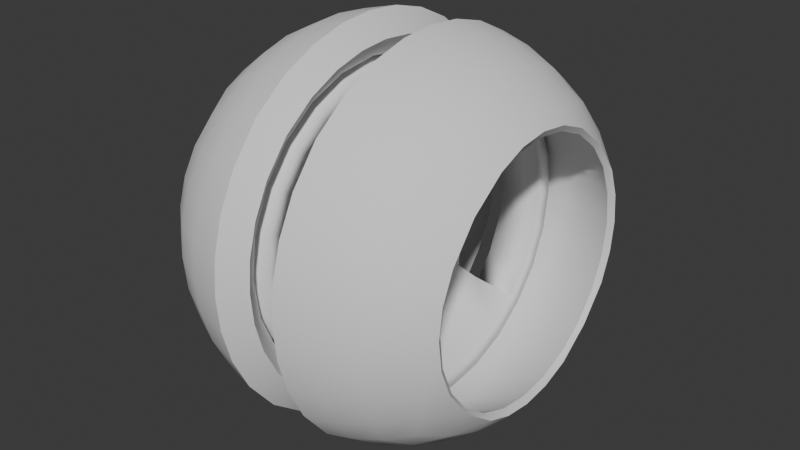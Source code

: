 # Source: wreckingcycle.blend  (saved by Blender 4.1.23; exported with 4.5.12 LTS)
import bpy
from mathutils import Matrix  # noqa: F401  (used for matrix-valued properties, if any)

bpy.ops.wm.read_factory_settings(use_empty=True)
scene = bpy.context.scene
scene.name = 'Scene'

# ---- collections
col_collection = bpy.data.collections.new('Collection'); scene.collection.children.link(col_collection)

# ---- world
world_world = bpy.data.worlds.new('World'); scene.world = world_world
world_world.use_nodes = True; world_world.node_tree.nodes.clear()
_N = world_world.node_tree.nodes; _L = world_world.node_tree.links
n0 = _N.new('ShaderNodeOutputWorld'); n0.name = 'World Output'; n0.location = (300, 300)
n1 = _N.new('ShaderNodeBackground'); n1.name = 'Background'; n1.location = (10, 300)
n1.inputs[0].default_value = (0.05088, 0.05088, 0.05088, 1.0)
_L.new(n1.outputs[0], n0.inputs[0])
n0.is_active_output = True
world_world.color = (0.05088, 0.05088, 0.05088)
world_world.use_sun_shadow = False
world_world.sun_shadow_jitter_overblur = 0.0

# ---- meshes
me_roundcube = bpy.data.meshes.new('Roundcube')
me_roundcube.from_pydata([(-0.5774, 0.5774, -0.5774), (-0.6374, 0.433, -0.6374), (-0.677, 0.2887, -0.677), (-0.6997, 0.1443, -0.6997), (-0.7071, -3.091e-08, -0.7071), (-0.6997, -0.1443, -0.6997), (-0.677, -0.2887, -0.677), (-0.6374, -0.433, -0.6374), (-0.6374, 0.6374, -0.433), (-0.677, 0.677, -0.2887), (-0.6997, 0.6997, -0.1443), (-0.7071, 0.7071, 0.0), (-0.6997, 0.6997, 0.1443), (-0.677, 0.677, 0.2887), (-0.6374, 0.6374, 0.433), (-0.5774, -0.5774, -0.5774), (-0.433, -0.6374, -0.6374), (-0.2887, -0.677, -0.677), (-0.166, -0.6997, -0.6997), (-0.0767, 0.7426, 0.4661), (0.166, -0.6997, -0.6997), (0.2887, -0.677, -0.677), (0.433, -0.6374, -0.6374), (-0.6374, -0.6374, -0.433), (-0.478, -0.7369, -0.478), (-0.3187, -0.8004, -0.5078), (-0.166, -0.8362, -0.5248), (0.0767, 0.7426, 0.4661), (0.166, -0.8362, -0.5248), (0.3187, -0.8004, -0.5078), (0.478, -0.7369, -0.478), (-0.677, -0.677, -0.2887), (-0.5078, -0.8004, -0.3187), (-0.3385, -0.878, -0.3385), (-0.166, -0.9214, -0.3499), (-0.0767, 0.8183, 0.3107), (0.166, -0.9214, -0.3499), (0.3385, -0.878, -0.3385), (0.5078, -0.8004, -0.3187), (-0.6997, -0.6997, -0.1443), (-0.5248, -0.8362, -0.1593), (-0.3499, -0.9214, -0.1693), (-0.166, -0.9689, -0.1749), (0.0767, 0.8183, 0.3107), (0.166, -0.9689, -0.1749), (0.3499, -0.9214, -0.1693), (0.5248, -0.8362, -0.1593), (-0.7071, -0.7071, 0.0), (-0.5303, -0.8478, 0.0), (-0.3536, -0.9354, 0.0), (-0.166, -0.9843, 0.0), (-0.0767, 0.8605, 0.1554), (0.166, -0.9843, 0.0), (0.3536, -0.9354, 0.0), (0.5303, -0.8478, 0.0), (-0.6997, -0.6997, 0.1443), (-0.5248, -0.8362, 0.1593), (-0.3499, -0.9214, 0.1693), (-0.166, -0.9689, 0.1749), (0.0767, 0.8605, 0.1554), (0.166, -0.9689, 0.1749), (0.3499, -0.9214, 0.1693), (0.5248, -0.8362, 0.1593), (-0.677, -0.677, 0.2887), (-0.5078, -0.8004, 0.3187), (-0.3385, -0.878, 0.3385), (-0.166, -0.9214, 0.3499), (-0.0767, 0.8741, 0.0), (0.166, -0.9214, 0.3499), (0.3385, -0.878, 0.3385), (0.5078, -0.8004, 0.3187), (-0.6374, -0.6374, 0.433), (-0.478, -0.7369, 0.478), (-0.3187, -0.8004, 0.5078), (-0.166, -0.8362, 0.5248), (0.0767, 0.8741, 0.0), (0.166, -0.8362, 0.5248), (0.3187, -0.8004, 0.5078), (0.478, -0.7369, 0.478), (0.5774, -0.5774, -0.5774), (0.6374, -0.433, -0.6374), (0.677, -0.2887, -0.677), (0.6997, -0.1443, -0.6997), (0.7071, 3.091e-08, -0.7071), (0.6997, 0.1443, -0.6997), (0.677, 0.2887, -0.677), (0.6374, 0.433, -0.6374), (0.6374, -0.6374, -0.433), (0.677, -0.677, -0.2887), (0.6997, -0.6997, -0.1443), (0.7071, -0.7071, 0.0), (0.6997, -0.6997, 0.1443), (0.677, -0.677, 0.2887), (0.6374, -0.6374, 0.433), (0.5774, 0.5774, -0.5774), (0.433, 0.6374, -0.6374), (0.2887, 0.677, -0.677), (0.166, 0.6997, -0.6997), (-0.0767, 0.8605, -0.1554), (-0.166, 0.6997, -0.6997), (-0.2887, 0.677, -0.677), (-0.433, 0.6374, -0.6374), (0.6374, 0.6374, -0.433), (0.478, 0.7369, -0.478), (0.3187, 0.8004, -0.5078), (0.166, 0.8362, -0.5248), (0.0767, 0.8605, -0.1554), (-0.166, 0.8362, -0.5248), (-0.3187, 0.8004, -0.5078), (-0.478, 0.7369, -0.478), (0.677, 0.677, -0.2887), (0.5078, 0.8004, -0.3187), (0.3385, 0.878, -0.3385), (0.166, 0.9214, -0.3499), (-0.0767, 0.8183, -0.3107), (-0.166, 0.9214, -0.3499), (-0.3385, 0.878, -0.3385), (-0.5078, 0.8004, -0.3187), (0.6997, 0.6997, -0.1443), (0.5248, 0.8362, -0.1593), (0.3499, 0.9214, -0.1693), (0.166, 0.9689, -0.1749), (0.0767, 0.8183, -0.3107), (-0.166, 0.9689, -0.1749), (-0.3499, 0.9214, -0.1693), (-0.5248, 0.8362, -0.1593), (0.7071, 0.7071, 0.0), (0.5303, 0.8478, 0.0), (0.3536, 0.9354, 0.0), (0.166, 0.9843, 0.0), (-0.0767, 0.7426, -0.4661), (-0.166, 0.9843, 0.0), (-0.3536, 0.9354, 0.0), (-0.5303, 0.8478, 0.0), (0.6997, 0.6997, 0.1443), (0.5248, 0.8362, 0.1593), (0.3499, 0.9214, 0.1693), (0.166, 0.9689, 0.1749), (0.0767, 0.7426, -0.4661), (-0.166, 0.9689, 0.1749), (-0.3499, 0.9214, 0.1693), (-0.5248, 0.8362, 0.1593), (0.677, 0.677, 0.2887), (0.5078, 0.8004, 0.3187), (0.3385, 0.878, 0.3385), (0.166, 0.9214, 0.3499), (-0.0767, 0.6214, -0.6214), (-0.166, 0.9214, 0.3499), (-0.3385, 0.878, 0.3385), (-0.5078, 0.8004, 0.3187), (0.6374, 0.6374, 0.433), (0.478, 0.7369, 0.478), (0.3187, 0.8004, 0.5078), (0.166, 0.8362, 0.5248), (0.0767, 0.6214, -0.6214), (-0.166, 0.8362, 0.5248), (-0.3187, 0.8004, 0.5078), (-0.478, 0.7369, 0.478), (0.478, 0.478, -0.7369), (0.5078, 0.3187, -0.8004), (0.5248, 0.1593, -0.8362), (0.5303, 2.318e-08, -0.8478), (0.5248, -0.1593, -0.8362), (0.5078, -0.3187, -0.8004), (0.478, -0.478, -0.7369), (0.3187, 0.5078, -0.8004), (0.3385, 0.3385, -0.878), (0.3499, 0.1693, -0.9214), (0.3536, 1.545e-08, -0.9354), (0.3499, -0.1693, -0.9214), (0.3385, -0.3385, -0.878), (0.3187, -0.5078, -0.8004), (0.166, 0.5248, -0.8362), (0.166, 0.3499, -0.9214), (0.166, 0.1749, -0.9689), (0.166, 7.257e-09, -0.9843), (0.166, -0.1749, -0.9689), (0.166, -0.3499, -0.9214), (0.166, -0.5248, -0.8362), (0.0767, -0.7426, 0.4661), (-0.0767, -0.7426, 0.4661), (0.0767, -0.8183, 0.3107), (-0.0767, -0.8183, 0.3107), (0.0767, -0.8605, 0.1554), (-0.0767, -0.8605, 0.1554), (0.0767, -0.8741, 0.0), (-0.166, 0.5248, -0.8362), (-0.166, 0.3499, -0.9214), (-0.166, 0.1749, -0.9689), (-0.166, -7.257e-09, -0.9843), (-0.166, -0.1749, -0.9689), (-0.166, -0.3499, -0.9214), (-0.166, -0.5248, -0.8362), (-0.3187, 0.5078, -0.8004), (-0.3385, 0.3385, -0.878), (-0.3499, 0.1693, -0.9214), (-0.3536, -1.545e-08, -0.9354), (-0.3499, -0.1693, -0.9214), (-0.3385, -0.3385, -0.878), (-0.3187, -0.5078, -0.8004), (-0.478, 0.478, -0.7369), (-0.5078, 0.3187, -0.8004), (-0.5248, 0.1593, -0.8362), (-0.5303, -2.318e-08, -0.8478), (-0.5248, -0.1593, -0.8362), (-0.5078, -0.3187, -0.8004), (-0.478, -0.478, -0.7369), (-0.5774, 0.5774, 0.5774), (-0.6374, 0.433, 0.6374), (-0.677, 0.2887, 0.677), (-0.6997, 0.1443, 0.6997), (-0.7071, -3.091e-08, 0.7071), (-0.6997, -0.1443, 0.6997), (-0.677, -0.2887, 0.677), (-0.6374, -0.433, 0.6374), (-0.5774, -0.5774, 0.5774), (-0.433, 0.6374, 0.6374), (-0.478, 0.478, 0.7369), (-0.5078, 0.3187, 0.8004), (-0.5248, 0.1593, 0.8362), (-0.5303, -2.318e-08, 0.8478), (-0.5248, -0.1593, 0.8362), (-0.5078, -0.3187, 0.8004), (-0.478, -0.478, 0.7369), (-0.433, -0.6374, 0.6374), (-0.2887, 0.677, 0.677), (-0.3187, 0.5078, 0.8004), (-0.3385, 0.3385, 0.878), (-0.3499, 0.1693, 0.9214), (-0.3536, -1.545e-08, 0.9354), (-0.3499, -0.1693, 0.9214), (-0.3385, -0.3385, 0.878), (-0.3187, -0.5078, 0.8004), (-0.2887, -0.677, 0.677), (-0.166, 0.6997, 0.6997), (-0.166, 0.5248, 0.8362), (-0.166, 0.3499, 0.9214), (-0.166, 0.1749, 0.9689), (-0.166, -7.257e-09, 0.9843), (-0.166, -0.1749, 0.9689), (-0.166, -0.3499, 0.9214), (-0.166, -0.5248, 0.8362), (-0.166, -0.6997, 0.6997), (-0.0767, -0.8741, 0.0), (0.0767, -0.8605, -0.1554), (-0.0767, -0.8605, -0.1554), (0.0767, -0.8183, -0.3107), (-0.0767, -0.8183, -0.3107), (0.0767, -0.7426, -0.4661), (-0.0767, -0.7426, -0.4661), (0.0767, -0.6214, -0.6214), (-0.0767, -0.6214, -0.6214), (0.166, 0.6997, 0.6997), (0.166, 0.5248, 0.8362), (0.166, 0.3499, 0.9214), (0.166, 0.1749, 0.9689), (0.166, 7.257e-09, 0.9843), (0.166, -0.1749, 0.9689), (0.166, -0.3499, 0.9214), (0.166, -0.5248, 0.8362), (0.166, -0.6997, 0.6997), (0.2887, 0.677, 0.677), (0.3187, 0.5078, 0.8004), (0.3385, 0.3385, 0.878), (0.3499, 0.1693, 0.9214), (0.3536, 1.545e-08, 0.9354), (0.3499, -0.1693, 0.9214), (0.3385, -0.3385, 0.878), (0.3187, -0.5078, 0.8004), (0.2887, -0.677, 0.677), (0.433, 0.6374, 0.6374), (0.478, 0.478, 0.7369), (0.5078, 0.3187, 0.8004), (0.5248, 0.1593, 0.8362), (0.5303, 2.318e-08, 0.8478), (0.5248, -0.1593, 0.8362), (0.5078, -0.3187, 0.8004), (0.478, -0.478, 0.7369), (0.433, -0.6374, 0.6374), (0.5774, 0.5774, 0.5774), (0.6374, 0.433, 0.6374), (0.677, 0.2887, 0.677), (0.6997, 0.1443, 0.6997), (0.7071, 3.091e-08, 0.7071), (0.6997, -0.1443, 0.6997), (0.677, -0.2887, 0.677), (0.6374, -0.433, 0.6374), (0.5774, -0.5774, 0.5774), (0.4219, -0.6781, -0.3915), (-0.4219, -0.6781, -0.3915), (-0.4219, -0.7564, -0.2027), (0.4219, -0.7564, -0.2027), (-0.4219, -0.7831, -5.265e-08), (0.4219, -0.7831, -5.265e-08), (-0.4219, -0.7564, 0.2027), (0.4219, -0.7564, 0.2027), (-0.4219, -0.6781, 0.3915), (0.4219, -0.6781, 0.3915), (-0.4219, -0.5537, 0.5537), (0.4219, -0.5537, 0.5537), (-0.4219, -0.3915, 0.6781), (0.4219, -0.3915, 0.6781), (-0.4219, -0.2027, 0.7564), (0.4219, -0.2027, 0.7564), (-0.4219, -5.344e-08, 0.7831), (0.4219, -1.989e-08, 0.7831), (-0.4219, 0.2027, 0.7564), (0.4219, 0.2027, 0.7564), (-0.4219, 0.3915, 0.6781), (0.4219, 0.3915, 0.6781), (-0.4219, 0.5537, 0.5537), (0.4219, 0.5537, 0.5537), (-0.4219, 0.6781, 0.3915), (0.4219, 0.6781, 0.3915), (-0.4219, 0.7564, 0.2027), (0.4219, 0.7564, 0.2027), (-0.4219, 0.7831, 1.581e-08), (0.4219, 0.7831, 1.581e-08), (-0.4219, 0.7564, -0.2027), (0.4219, 0.7564, -0.2027), (-0.4219, 0.6781, -0.3915), (0.4219, 0.6781, -0.3915), (-0.4219, 0.5537, -0.5537), (0.4219, 0.5537, -0.5537), (-0.4219, 0.3915, -0.6781), (0.4219, 0.3915, -0.6781), (-0.4219, 0.2027, -0.7564), (0.4219, 0.2027, -0.7564), (-0.4219, 1.502e-08, -0.7831), (0.4219, 4.857e-08, -0.7831), (-0.4219, -0.2027, -0.7564), (0.4219, -0.2027, -0.7564), (-0.4219, -0.3915, -0.6781), (0.4219, -0.3915, -0.6781), (-0.4219, -0.5537, -0.5537), (0.4219, -0.5537, -0.5537), (0.0767, 0.4661, -0.7426), (0.0767, 0.3107, -0.8183), (0.0767, 0.1554, -0.8605), (0.0767, 3.978e-09, -0.8741), (0.0767, -0.1554, -0.8605), (0.0767, -0.3107, -0.8183), (0.0767, -0.4661, -0.7426), (-0.0767, 0.4661, -0.7426), (-0.0767, 0.3107, -0.8183), (-0.0767, 0.1554, -0.8605), (-0.0767, -2.728e-09, -0.8741), (-0.0767, -0.1554, -0.8605), (-0.0767, -0.3107, -0.8183), (-0.0767, -0.4661, -0.7426), (-0.0767, 0.6214, 0.6214), (-0.0767, 0.4661, 0.7426), (-0.0767, 0.3107, 0.8183), (-0.0767, 0.1554, 0.8605), (-0.0767, -2.728e-09, 0.8741), (-0.0767, -0.1554, 0.8605), (-0.0767, -0.3107, 0.8183), (-0.0767, -0.4661, 0.7426), (-0.0767, -0.6214, 0.6214), (0.0767, 0.6214, 0.6214), (0.0767, 0.4661, 0.7426), (0.0767, 0.3107, 0.8183), (0.0767, 0.1554, 0.8605), (0.0767, 3.978e-09, 0.8741), (0.0767, -0.1554, 0.8605), (0.0767, -0.3107, 0.8183), (0.0767, -0.4661, 0.7426), (0.0767, -0.6214, 0.6214), (0.1522, -0.6781, -0.3915), (-0.1522, -0.6781, -0.3915), (-0.1522, -0.7564, -0.2027), (0.1522, -0.7564, -0.2027), (-0.1522, -0.7831, -5.265e-08), (0.1522, -0.7831, -5.265e-08), (-0.1522, -0.7564, 0.2027), (0.1522, -0.7564, 0.2027), (-0.1522, -0.6781, 0.3915), (0.1522, -0.6781, 0.3915), (-0.1522, -0.5537, 0.5537), (0.1522, -0.5537, 0.5537), (-0.1522, -0.3915, 0.6781), (0.1522, -0.3915, 0.6781), (-0.1522, -0.2027, 0.7564), (0.1522, -0.2027, 0.7564), (-0.1522, -4.165e-08, 0.7831), (0.1522, -3.167e-08, 0.7831), (-0.1522, 0.2027, 0.7564), (0.1522, 0.2027, 0.7564), (-0.1522, 0.3915, 0.6781), (0.1522, 0.3915, 0.6781), (-0.1522, 0.5537, 0.5537), (0.1522, 0.5537, 0.5537), (-0.1522, 0.6781, 0.3915), (0.1522, 0.6781, 0.3915), (-0.1522, 0.7564, 0.2027), (0.1522, 0.7564, 0.2027), (-0.1522, 0.7831, 1.581e-08), (0.1522, 0.7831, 1.581e-08), (-0.1522, 0.7564, -0.2027), (0.1522, 0.7564, -0.2027), (-0.1522, 0.6781, -0.3915), (0.1522, 0.6781, -0.3915), (-0.1522, 0.5537, -0.5537), (0.1522, 0.5537, -0.5537), (-0.1522, 0.3915, -0.6781), (0.1522, 0.3915, -0.6781), (-0.1522, 0.2027, -0.7564), (0.1522, 0.2027, -0.7564), (-0.1522, 2.681e-08, -0.7831), (0.1522, 3.678e-08, -0.7831), (-0.1522, -0.2027, -0.7564), (0.1522, -0.2027, -0.7564), (-0.1522, -0.3915, -0.6781), (0.1522, -0.3915, -0.6781), (-0.1522, -0.5537, -0.5537), (0.1522, -0.5537, -0.5537), (-0.7249, 0.4435, -0.4435), (-0.747, 0.4571, -0.4571), (-0.7477, 0.2904, -0.5856), (-0.7249, 0.3136, -0.5432), (-0.7459, 0.1472, -0.6426), (-0.7249, 0.1623, -0.6059), (-0.7452, -2.17e-08, -0.6612), (-0.7249, -1.524e-09, -0.6273), (-0.7459, -0.1472, -0.6426), (-0.7249, -0.1623, -0.6059), (-0.7477, -0.2904, -0.5856), (-0.7249, -0.3136, -0.5432), (-0.747, -0.4571, -0.4571), (-0.7249, -0.4435, -0.4435), (-0.7249, 0.5432, -0.3136), (-0.7477, 0.5856, -0.2904), (-0.7477, -0.5856, -0.2904), (-0.7249, -0.5432, -0.3136), (-0.7249, 0.6059, -0.1623), (-0.7459, 0.6426, -0.1472), (-0.7459, -0.6426, -0.1472), (-0.7249, -0.6059, -0.1623), (-0.7249, 0.6273, 9.807e-09), (-0.7452, 0.6612, 3.024e-09), (-0.7452, -0.6612, -1.596e-08), (-0.7249, -0.6273, -4.503e-08), (-0.7249, 0.6059, 0.1623), (-0.7459, 0.6426, 0.1472), (-0.7459, -0.6426, 0.1472), (-0.7249, -0.6059, 0.1623), (-0.7249, 0.5432, 0.3136), (-0.7477, 0.5856, 0.2904), (-0.7477, -0.5856, 0.2904), (-0.7249, -0.5432, 0.3136), (-0.7249, 0.4435, 0.4435), (-0.747, 0.4571, 0.4571), (-0.7249, 0.3136, 0.5432), (-0.7477, 0.2904, 0.5856), (-0.7249, 0.1623, 0.6059), (-0.7459, 0.1472, 0.6426), (-0.7249, -5.636e-08, 0.6273), (-0.7452, -4.068e-08, 0.6612), (-0.7249, -0.1623, 0.6059), (-0.7459, -0.1472, 0.6426), (-0.7249, -0.3136, 0.5432), (-0.7477, -0.2904, 0.5856), (-0.7249, -0.4435, 0.4435), (-0.747, -0.4571, 0.4571), (0.7249, -0.4435, -0.4435), (0.747, -0.4571, -0.4571), (0.7477, -0.2904, -0.5856), (0.7249, -0.3136, -0.5432), (0.7459, -0.1472, -0.6426), (0.7249, -0.1623, -0.6059), (0.7452, 4.068e-08, -0.6612), (0.7249, 5.53e-08, -0.6273), (0.7459, 0.1472, -0.6426), (0.7249, 0.1623, -0.6059), (0.7477, 0.2904, -0.5856), (0.7249, 0.3136, -0.5432), (0.747, 0.4571, -0.4571), (0.7249, 0.4435, -0.4435), (0.7249, -0.5432, -0.3136), (0.7477, -0.5856, -0.2904), (0.7477, 0.5856, -0.2904), (0.7249, 0.5432, -0.3136), (0.7459, -0.6426, -0.1472), (0.7249, -0.6059, -0.1623), (0.7459, 0.6426, -0.1472), (0.7249, 0.6059, -0.1623), (0.7249, -0.6273, -4.503e-08), (0.7452, -0.6612, -1.596e-08), (0.7452, 0.6612, 3.024e-09), (0.7249, 0.6273, 9.807e-09), (0.7249, -0.6059, 0.1623), (0.7459, -0.6426, 0.1472), (0.7459, 0.6426, 0.1472), (0.7249, 0.6059, 0.1623), (0.7249, -0.5432, 0.3136), (0.7477, -0.5856, 0.2904), (0.7249, 0.5432, 0.3136), (0.7477, 0.5856, 0.2904), (0.7249, -0.4435, 0.4435), (0.747, -0.4571, 0.4571), (0.7249, -0.3136, 0.5432), (0.7477, -0.2904, 0.5856), (0.7249, -0.1623, 0.6059), (0.7459, -0.1472, 0.6426), (0.7249, 4.6e-10, 0.6273), (0.7452, 2.17e-08, 0.6612), (0.7249, 0.1623, 0.6059), (0.7459, 0.1472, 0.6426), (0.7249, 0.3136, 0.5432), (0.7477, 0.2904, 0.5856), (0.747, 0.4571, 0.4571), (0.7249, 0.4435, 0.4435)], [], [(1, 2, 418, 417), (416, 419, 324, 322), (419, 421, 326, 324), (421, 423, 328, 326), (423, 425, 330, 328), (425, 427, 332, 330), (427, 429, 334, 332), (429, 433, 289, 334), (430, 416, 322, 320), (9, 431, 435, 10), (434, 430, 320, 318), (10, 435, 439, 11), (438, 434, 318, 316), (11, 439, 443, 12), (442, 438, 316, 314), (12, 443, 447, 13), (446, 442, 314, 312), (13, 447, 451, 14), (450, 446, 312, 310), (451, 453, 209, 208), (453, 455, 210, 209), (452, 450, 310, 308), (454, 452, 308, 306), (456, 454, 306, 304), (458, 456, 304, 302), (460, 458, 302, 300), (462, 460, 300, 298), (87, 465, 479, 88), (15, 16, 24, 23), (16, 17, 25, 24), (17, 18, 26, 25), (253, 252, 359, 360), (186, 99, 146, 343), (20, 21, 29, 28), (21, 22, 30, 29), (22, 79, 87, 30), (23, 24, 32, 31), (24, 25, 33, 32), (25, 26, 34, 33), (178, 20, 250, 342), (188, 187, 344, 345), (28, 29, 37, 36), (29, 30, 38, 37), (30, 87, 88, 38), (31, 32, 40, 39), (32, 33, 41, 40), (33, 34, 42, 41), (242, 74, 180, 358), (147, 155, 19, 35), (36, 37, 45, 44), (37, 38, 46, 45), (38, 88, 89, 46), (39, 40, 48, 47), (40, 41, 49, 48), (41, 42, 50, 49), (42, 34, 247, 245), (68, 76, 179, 181), (44, 45, 53, 52), (45, 46, 54, 53), (46, 89, 90, 54), (47, 48, 56, 55), (48, 49, 57, 56), (49, 50, 58, 57), (34, 26, 249, 247), (139, 147, 35, 51), (52, 53, 61, 60), (53, 54, 62, 61), (54, 90, 91, 62), (55, 56, 64, 63), (56, 57, 65, 64), (57, 58, 66, 65), (189, 188, 345, 346), (76, 260, 367, 179), (60, 61, 69, 68), (61, 62, 70, 69), (62, 91, 92, 70), (63, 64, 72, 71), (64, 65, 73, 72), (65, 66, 74, 73), (131, 139, 51, 67), (257, 256, 363, 364), (68, 69, 77, 76), (69, 70, 78, 77), (70, 92, 93, 78), (71, 72, 224, 215), (72, 73, 233, 224), (73, 74, 242, 233), (18, 192, 349, 251), (60, 68, 181, 183), (76, 77, 269, 260), (77, 78, 278, 269), (78, 93, 287, 278), (80, 81, 466, 465), (333, 335, 464, 467), (331, 333, 467, 469), (329, 331, 469, 471), (327, 329, 471, 473), (325, 327, 473, 475), (323, 325, 475, 477), (321, 323, 477, 481), (335, 288, 478, 464), (88, 479, 482, 89), (288, 291, 483, 478), (89, 482, 487, 90), (291, 293, 486, 483), (90, 487, 491, 91), (293, 295, 490, 486), (91, 491, 495, 92), (295, 297, 494, 490), (92, 495, 499, 93), (297, 299, 498, 494), (499, 501, 285, 286), (301, 303, 502, 500), (299, 301, 500, 498), (503, 505, 283, 284), (303, 305, 504, 502), (305, 307, 506, 504), (307, 309, 508, 506), (510, 150, 279, 280), (94, 95, 103, 102), (95, 96, 104, 103), (96, 97, 105, 104), (255, 254, 361, 362), (123, 131, 67, 98), (99, 100, 108, 107), (100, 101, 109, 108), (101, 0, 8, 109), (102, 103, 111, 110), (103, 104, 112, 111), (104, 105, 113, 112), (26, 18, 251, 249), (52, 60, 183, 185), (107, 108, 116, 115), (108, 109, 117, 116), (109, 8, 9, 117), (110, 111, 119, 118), (111, 112, 120, 119), (112, 113, 121, 120), (234, 235, 351, 350), (115, 123, 98, 114), (115, 116, 124, 123), (116, 117, 125, 124), (117, 9, 10, 125), (118, 119, 127, 126), (119, 120, 128, 127), (120, 121, 129, 128), (241, 242, 358, 357), (187, 186, 343, 344), (123, 124, 132, 131), (124, 125, 133, 132), (125, 10, 11, 133), (126, 127, 135, 134), (127, 128, 136, 135), (128, 129, 137, 136), (153, 145, 43, 27), (259, 258, 365, 366), (131, 132, 140, 139), (132, 133, 141, 140), (133, 11, 12, 141), (134, 135, 143, 142), (135, 136, 144, 143), (136, 137, 145, 144), (44, 52, 185, 244), (107, 115, 114, 130), (139, 140, 148, 147), (140, 141, 149, 148), (141, 12, 13, 149), (142, 143, 151, 150), (143, 144, 152, 151), (144, 145, 153, 152), (192, 191, 348, 349), (240, 241, 357, 356), (147, 148, 156, 155), (148, 149, 157, 156), (149, 13, 14, 157), (150, 151, 270, 279), (151, 152, 261, 270), (152, 153, 252, 261), (155, 234, 350, 19), (237, 238, 354, 353), (155, 156, 225, 234), (156, 157, 216, 225), (157, 14, 207, 216), (94, 86, 158, 95), (86, 85, 159, 158), (85, 84, 160, 159), (84, 83, 161, 160), (83, 82, 162, 161), (82, 81, 163, 162), (81, 80, 164, 163), (80, 79, 22, 164), (95, 158, 165, 96), (158, 159, 166, 165), (159, 160, 167, 166), (160, 161, 168, 167), (161, 162, 169, 168), (162, 163, 170, 169), (163, 164, 171, 170), (164, 22, 21, 171), (96, 165, 172, 97), (165, 166, 173, 172), (166, 167, 174, 173), (167, 168, 175, 174), (168, 169, 176, 175), (169, 170, 177, 176), (170, 171, 178, 177), (171, 21, 20, 178), (190, 189, 346, 347), (99, 107, 130, 146), (36, 44, 244, 246), (176, 177, 341, 340), (137, 129, 75, 59), (173, 174, 338, 337), (254, 253, 360, 361), (238, 239, 355, 354), (145, 137, 59, 43), (28, 36, 246, 248), (74, 66, 182, 180), (235, 236, 352, 351), (258, 257, 364, 365), (129, 121, 106, 75), (256, 255, 362, 363), (172, 173, 337, 336), (99, 186, 193, 100), (186, 187, 194, 193), (187, 188, 195, 194), (188, 189, 196, 195), (189, 190, 197, 196), (190, 191, 198, 197), (191, 192, 199, 198), (192, 18, 17, 199), (100, 193, 200, 101), (193, 194, 201, 200), (194, 195, 202, 201), (195, 196, 203, 202), (196, 197, 204, 203), (197, 198, 205, 204), (198, 199, 206, 205), (199, 17, 16, 206), (101, 200, 1, 0), (200, 201, 2, 1), (201, 202, 3, 2), (202, 203, 4, 3), (203, 204, 5, 4), (204, 205, 6, 5), (205, 206, 7, 6), (206, 16, 15, 7), (207, 208, 217, 216), (208, 209, 218, 217), (209, 210, 219, 218), (210, 211, 220, 219), (211, 212, 221, 220), (212, 213, 222, 221), (213, 214, 223, 222), (214, 215, 224, 223), (216, 217, 226, 225), (217, 218, 227, 226), (218, 219, 228, 227), (219, 220, 229, 228), (220, 221, 230, 229), (221, 222, 231, 230), (222, 223, 232, 231), (223, 224, 233, 232), (225, 226, 235, 234), (226, 227, 236, 235), (227, 228, 237, 236), (228, 229, 238, 237), (229, 230, 239, 238), (230, 231, 240, 239), (231, 232, 241, 240), (232, 233, 242, 241), (20, 28, 248, 250), (66, 58, 184, 182), (236, 237, 353, 352), (177, 178, 342, 341), (175, 176, 340, 339), (121, 113, 122, 106), (97, 172, 336, 154), (174, 175, 339, 338), (58, 50, 243, 184), (252, 153, 27, 359), (239, 240, 356, 355), (191, 190, 347, 348), (113, 105, 138, 122), (260, 259, 366, 367), (50, 42, 245, 243), (105, 97, 154, 138), (252, 253, 262, 261), (253, 254, 263, 262), (254, 255, 264, 263), (255, 256, 265, 264), (256, 257, 266, 265), (257, 258, 267, 266), (258, 259, 268, 267), (259, 260, 269, 268), (261, 262, 271, 270), (262, 263, 272, 271), (263, 264, 273, 272), (264, 265, 274, 273), (265, 266, 275, 274), (266, 267, 276, 275), (267, 268, 277, 276), (268, 269, 278, 277), (270, 271, 280, 279), (271, 272, 281, 280), (272, 273, 282, 281), (273, 274, 283, 282), (274, 275, 284, 283), (275, 276, 285, 284), (276, 277, 286, 285), (277, 278, 287, 286), (319, 321, 481, 485), (317, 319, 485, 489), (315, 317, 489, 493), (313, 315, 493, 496), (311, 313, 496, 511), (93, 499, 286, 287), (501, 503, 284, 285), (505, 507, 282, 283), (507, 509, 281, 282), (309, 311, 511, 508), (509, 510, 280, 281), (497, 142, 150, 510), (492, 134, 142, 497), (488, 126, 134, 492), (484, 118, 126, 488), (480, 110, 118, 484), (476, 102, 110, 480), (86, 94, 102, 476), (85, 86, 476, 474), (84, 85, 474, 472), (83, 84, 472, 470), (82, 83, 470, 468), (81, 82, 468, 466), (79, 80, 465, 87), (428, 23, 31, 432), (296, 298, 378, 376), (7, 15, 23, 428), (327, 325, 405, 407), (6, 7, 428, 426), (310, 312, 392, 390), (5, 6, 426, 424), (301, 299, 379, 381), (4, 5, 424, 422), (324, 326, 406, 404), (3, 4, 422, 420), (315, 313, 393, 395), (2, 3, 420, 418), (298, 300, 380, 378), (0, 1, 417, 8), (329, 327, 407, 409), (433, 437, 290, 289), (312, 314, 394, 392), (437, 441, 292, 290), (303, 301, 381, 383), (441, 445, 294, 292), (326, 328, 408, 406), (445, 449, 296, 294), (317, 315, 395, 397), (449, 462, 298, 296), (300, 302, 382, 380), (14, 451, 208, 207), (331, 329, 409, 411), (455, 457, 211, 210), (291, 288, 368, 371), (457, 459, 212, 211), (314, 316, 396, 394), (459, 461, 213, 212), (305, 303, 383, 385), (461, 463, 214, 213), (328, 330, 410, 408), (463, 71, 215, 214), (289, 290, 370, 369), (448, 63, 71, 463), (319, 317, 397, 399), (444, 55, 63, 448), (302, 304, 384, 382), (440, 47, 55, 444), (333, 331, 411, 413), (436, 39, 47, 440), (293, 291, 371, 373), (432, 31, 39, 436), (316, 318, 398, 396), (313, 311, 391, 393), (322, 324, 404, 402), (299, 297, 377, 379), (308, 310, 390, 388), (325, 323, 403, 405), (294, 296, 376, 374), (334, 289, 369, 414), (311, 309, 389, 391), (320, 322, 402, 400), (297, 295, 375, 377), (288, 335, 415, 368), (306, 308, 388, 386), (323, 321, 401, 403), (292, 294, 374, 372), (332, 334, 414, 412), (309, 307, 387, 389), (318, 320, 400, 398), (295, 293, 373, 375), (335, 333, 413, 415), (304, 306, 386, 384), (321, 319, 399, 401), (290, 292, 372, 370), (330, 332, 412, 410), (307, 305, 385, 387), (359, 391, 389, 360), (360, 389, 387, 361), (361, 387, 362), (362, 387, 385, 363), (363, 385, 383, 364), (364, 383, 365), (365, 383, 381, 366), (366, 381, 379, 367), (367, 379, 377, 179), (179, 377, 375, 181), (181, 375, 183), (183, 375, 373, 185), (185, 373, 371, 244), (244, 371, 246), (246, 371, 368, 248), (248, 368, 415, 250), (250, 415, 413, 342), (342, 413, 411, 341), (341, 411, 340), (340, 411, 409, 339), (339, 409, 407, 338), (338, 407, 337), (337, 407, 405, 336), (336, 405, 403, 154), (154, 403, 401, 138), (138, 401, 399, 122), (122, 399, 106), (106, 399, 397, 75), (75, 397, 395, 59), (59, 395, 43), (43, 395, 393, 27), (27, 393, 391, 359), (350, 351, 388, 390), (351, 352, 386, 388), (352, 353, 386), (353, 354, 384, 386), (354, 355, 382, 384), (355, 356, 382), (356, 357, 380, 382), (357, 358, 378, 380), (358, 180, 376, 378), (180, 182, 374, 376), (182, 184, 374), (184, 243, 372, 374), (243, 245, 370, 372), (245, 247, 370), (247, 249, 369, 370), (249, 251, 414, 369), (251, 349, 412, 414), (349, 348, 410, 412), (348, 347, 410), (347, 346, 408, 410), (346, 345, 406, 408), (345, 344, 406), (344, 343, 404, 406), (343, 146, 402, 404), (146, 130, 400, 402), (130, 114, 398, 400), (114, 98, 398), (98, 67, 396, 398), (67, 51, 394, 396), (51, 35, 394), (35, 19, 392, 394), (19, 350, 390, 392), (417, 418, 419, 416), (416, 430, 431, 417), (430, 434, 435, 431), (434, 438, 439, 435), (438, 442, 443, 439), (442, 446, 447, 443), (446, 450, 451, 447), (450, 452, 453, 451), (465, 466, 467, 464), (464, 478, 479, 465), (483, 486, 487, 482), (486, 490, 491, 487), (490, 494, 495, 491), (494, 498, 499, 495), (498, 500, 501, 499), (418, 420, 421, 419), (452, 454, 455, 453), (466, 468, 469, 467), (500, 502, 503, 501), (420, 422, 423, 421), (454, 456, 457, 455), (468, 470, 471, 469), (502, 504, 505, 503), (422, 424, 425, 423), (456, 458, 459, 457), (497, 510, 511, 496), (478, 483, 482, 479), (470, 472, 473, 471), (504, 506, 507, 505), (424, 426, 427, 425), (458, 460, 461, 459), (472, 474, 475, 473), (506, 508, 509, 507), (426, 428, 429, 427), (460, 462, 463, 461), (474, 476, 477, 475), (508, 511, 510, 509), (428, 432, 433, 429), (432, 436, 437, 433), (436, 440, 441, 437), (440, 444, 445, 441), (444, 448, 449, 445), (448, 463, 462, 449), (476, 480, 481, 477), (480, 484, 485, 481), (484, 488, 489, 485), (488, 492, 493, 489), (492, 497, 496, 493), (8, 417, 431, 9)])
me_roundcube.polygons.foreach_set('use_smooth', [True] * 520)
_k = set([(18, 26), (18, 192), (19, 35), (19, 350), (20, 28), (20, 178), (26, 34), (27, 43), (27, 359), (28, 36), (34, 42), (35, 51), (36, 44), (42, 50), (43, 59), (44, 52), (50, 58), (51, 67), (52, 60), (58, 66), (59, 75), (60, 68), (66, 74), (67, 98), (68, 76), (74, 242), (75, 106), (76, 260), (97, 105), (97, 172), (98, 114), (99, 107), (99, 186), (105, 113), (106, 122), (107, 115), (113, 121), (114, 130), (115, 123), (121, 129), (122, 138), (123, 131), (129, 137), (130, 146), (131, 139), (137, 145), (138, 154), (139, 147), (145, 153), (146, 343), (147, 155), (153, 252), (154, 336), (155, 234), (172, 173), (173, 174), (174, 175), (175, 176), (176, 177), (177, 178), (179, 181), (179, 367), (180, 182), (180, 358), (181, 183), (182, 184), (183, 185), (184, 243), (185, 244), (186, 187), (187, 188), (188, 189), (189, 190), (190, 191), (191, 192), (234, 235), (235, 236), (236, 237), (237, 238), (238, 239), (239, 240), (240, 241), (241, 242), (243, 245), (244, 246), (245, 247), (246, 248), (247, 249), (248, 250), (249, 251), (250, 342), (251, 349), (252, 253), (253, 254), (254, 255), (255, 256), (256, 257), (257, 258), (258, 259), (259, 260), (336, 337), (337, 338), (338, 339), (339, 340), (340, 341), (341, 342), (343, 344), (344, 345), (345, 346), (346, 347), (347, 348), (348, 349), (350, 351), (351, 352), (352, 353), (353, 354), (354, 355), (355, 356), (356, 357), (357, 358), (359, 360), (360, 361), (361, 362), (362, 363), (363, 364), (364, 365), (365, 366), (366, 367), (368, 371), (368, 415), (369, 370), (369, 414), (370, 372), (371, 373), (372, 374), (373, 375), (374, 376), (375, 377), (376, 378), (377, 379), (378, 380), (379, 381), (380, 382), (381, 383), (382, 384), (383, 385), (384, 386), (385, 387), (386, 388), (387, 389), (388, 390), (389, 391), (390, 392), (391, 393), (392, 394), (393, 395), (394, 396), (395, 397), (396, 398), (397, 399), (398, 400), (399, 401), (400, 402), (401, 403), (402, 404), (403, 405), (404, 406), (405, 407), (406, 408), (407, 409), (408, 410), (409, 411), (410, 412), (411, 413), (412, 414), (413, 415), (416, 419), (416, 430), (417, 418), (417, 431), (418, 420), (419, 421), (420, 422), (421, 423), (422, 424), (423, 425), (424, 426), (425, 427), (426, 428), (427, 429), (428, 432), (429, 433), (430, 434), (431, 435), (432, 436), (433, 437), (434, 438), (435, 439), (436, 440), (437, 441), (438, 442), (439, 443), (440, 444), (441, 445), (442, 446), (443, 447), (444, 448), (445, 449), (446, 450), (447, 451), (448, 463), (449, 462), (450, 452), (451, 453), (452, 454), (453, 455), (454, 456), (455, 457), (456, 458), (457, 459), (458, 460), (459, 461), (460, 462), (461, 463), (464, 467), (464, 478), (465, 466), (465, 479), (466, 468), (467, 469), (468, 470), (469, 471), (470, 472), (471, 473), (472, 474), (473, 475), (474, 476), (475, 477), (476, 480), (477, 481), (478, 483), (479, 482), (480, 484), (481, 485), (482, 487), (483, 486), (484, 488), (485, 489), (486, 490), (487, 491), (488, 492), (489, 493), (490, 494), (491, 495), (492, 497), (493, 496), (494, 498), (495, 499), (496, 511), (497, 510), (498, 500), (499, 501), (500, 502), (501, 503), (502, 504), (503, 505), (504, 506), (505, 507), (506, 508), (507, 509), (508, 511), (509, 510)])
me_roundcube.attributes.new('sharp_edge', 'BOOLEAN', 'EDGE').data.foreach_set('value', [ (min(e.vertices), max(e.vertices)) in _k for e in me_roundcube.edges])
me_roundcube.update()
me_roundcube_001 = bpy.data.meshes.new('Roundcube.001')
me_roundcube_001.from_pydata([(0.3244, -0.6514, -0.3761), (-0.3244, -0.6514, -0.3761), (-0.3244, -0.7265, -0.1947), (0.3244, -0.7265, -0.1947), (-0.3244, -0.7522, -5.057e-08), (0.3244, -0.7522, -5.131e-08), (-0.3244, -0.7265, 0.1947), (0.3244, -0.7265, 0.1947), (-0.3244, -0.6514, 0.3761), (0.3244, -0.6514, 0.3761), (-0.3244, -0.5319, 0.5319), (0.3244, -0.5319, 0.5319), (-0.3244, -0.3761, 0.6514), (0.3244, -0.3761, 0.6514), (-0.3244, -0.1947, 0.7265), (0.3244, -0.1947, 0.7265), (-0.3244, -4.722e-08, 0.7522), (0.3244, -2.25e-08, 0.7522), (-0.3244, 0.1947, 0.7265), (0.3244, 0.1947, 0.7265), (-0.3244, 0.3761, 0.6514), (0.3244, 0.3761, 0.6514), (-0.3244, 0.5319, 0.5319), (0.3244, 0.5319, 0.5319), (-0.3244, 0.6514, 0.3761), (0.3244, 0.6514, 0.3761), (-0.3244, 0.7265, 0.1947), (0.3244, 0.7265, 0.1947), (-0.3244, 0.7522, 1.519e-08), (0.3244, 0.7522, 1.445e-08), (-0.3244, 0.7265, -0.1947), (0.3244, 0.7265, -0.1947), (-0.3244, 0.6514, -0.3761), (0.3244, 0.6514, -0.3761), (-0.3244, 0.5319, -0.5319), (0.3244, 0.5319, -0.5319), (-0.3244, 0.3761, -0.6514), (0.3244, 0.3761, -0.6514), (-0.3244, 0.1947, -0.7265), (0.3244, 0.1947, -0.7265), (-0.3244, 1.853e-08, -0.7522), (0.3244, 4.326e-08, -0.7522), (-0.3244, -0.1947, -0.7265), (0.3244, -0.1947, -0.7265), (-0.3244, -0.3761, -0.6514), (0.3244, -0.3761, -0.6514), (-0.3244, -0.5319, -0.5319), (0.3244, -0.5319, -0.5319), (0.1124, -0.6514, -0.3761), (-0.1124, -0.6514, -0.3761), (-0.1124, -0.7265, -0.1947), (0.1124, -0.7265, -0.1947), (-0.1124, -0.7522, -5.057e-08), (0.1124, -0.7522, -5.131e-08), (-0.1124, -0.7265, 0.1947), (0.1124, -0.7265, 0.1947), (-0.1124, -0.6514, 0.3761), (0.1124, -0.6514, 0.3761), (-0.1124, -0.5319, 0.5319), (0.1124, -0.5319, 0.5319), (-0.1124, -0.3761, 0.6514), (0.1124, -0.3761, 0.6514), (-0.1124, -0.1947, 0.7265), (0.1124, -0.1947, 0.7265), (-0.1124, -3.796e-08, 0.7522), (0.1124, -3.177e-08, 0.7522), (-0.1124, 0.1947, 0.7265), (0.1124, 0.1947, 0.7265), (-0.1124, 0.3761, 0.6514), (0.1124, 0.3761, 0.6514), (-0.1124, 0.5319, 0.5319), (0.1124, 0.5319, 0.5319), (-0.1124, 0.6514, 0.3761), (0.1124, 0.6514, 0.3761), (-0.1124, 0.7265, 0.1947), (0.1124, 0.7265, 0.1947), (-0.1124, 0.7522, 1.519e-08), (0.1124, 0.7522, 1.445e-08), (-0.1124, 0.7265, -0.1947), (0.1124, 0.7265, -0.1947), (-0.1124, 0.6514, -0.3761), (0.1124, 0.6514, -0.3761), (-0.1124, 0.5319, -0.5319), (0.1124, 0.5319, -0.5319), (-0.1124, 0.3761, -0.6514), (0.1124, 0.3761, -0.6514), (-0.1124, 0.1947, -0.7265), (0.1124, 0.1947, -0.7265), (-0.1124, 2.78e-08, -0.7522), (0.1124, 3.399e-08, -0.7522), (-0.1124, -0.1947, -0.7265), (0.1124, -0.1947, -0.7265), (-0.1124, -0.3761, -0.6514), (0.1124, -0.3761, -0.6514), (-0.1124, -0.5319, -0.5319), (0.1124, -0.5319, -0.5319), (0.1124, 0.6423, 0.1721), (0.1124, 0.5759, 0.3325), (-0.1124, 0.6423, 0.1721), (-0.1124, 0.5759, 0.3325), (0.1124, 0.665, 1.188e-08), (-0.1124, 0.665, 1.145e-08), (0.1124, 0.6423, -0.1721), (-0.1124, 0.6423, -0.1721), (0.1124, 0.5759, -0.3325), (-0.1124, 0.5759, -0.3325), (0.1124, 0.4702, -0.4702), (-0.1124, 0.4702, -0.4702), (0.1124, 0.3325, -0.5759), (-0.1124, 0.3325, -0.5759), (0.1124, 0.1721, -0.6423), (-0.1124, 0.1721, -0.6423), (0.1124, 3.437e-08, -0.665), (-0.1124, 2.231e-08, -0.665), (0.1124, -0.1721, -0.6423), (-0.1124, -0.1721, -0.6423), (0.1124, -0.3325, -0.5759), (-0.1124, -0.3325, -0.5759), (0.1124, -0.4702, -0.4702), (-0.1124, -0.4702, -0.4702), (0.1124, -0.5759, -0.3325), (-0.1124, -0.5759, -0.3325), (-0.3244, -0.5759, -0.3325), (-0.3244, -0.4702, -0.4702), (0.3244, -0.5759, -0.3325), (0.3244, -0.4702, -0.4702), (-0.3244, -0.3325, -0.5759), (0.3244, -0.3325, -0.5759), (-0.3244, -0.1721, -0.6423), (0.3244, -0.1721, -0.6423), (-0.3244, 1.304e-08, -0.665), (0.3244, 4.364e-08, -0.665), (-0.3244, 0.1721, -0.6423), (0.3244, 0.1721, -0.6423), (-0.3244, 0.3325, -0.5759), (0.3244, 0.3325, -0.5759), (-0.3244, 0.4702, -0.4702), (0.3244, 0.4702, -0.4702), (-0.3244, 0.5759, -0.3325), (0.3244, 0.5759, -0.3325), (-0.3244, 0.6423, -0.1721), (0.3244, 0.6423, -0.1721), (-0.3244, 0.665, 1.145e-08), (0.3244, 0.665, 1.188e-08), (-0.3244, 0.6423, 0.1721), (0.3244, 0.6423, 0.1721), (-0.3244, 0.5759, 0.3325), (0.3244, 0.5759, 0.3325), (-0.3244, 0.4702, 0.4702), (0.3244, 0.4702, 0.4702), (-0.3244, 0.3325, 0.5759), (0.3244, 0.3325, 0.5759), (-0.3244, 0.1721, 0.6423), (0.3244, 0.1721, 0.6423), (-0.3244, -4.509e-08, 0.665), (0.3244, -1.45e-08, 0.665), (-0.3244, -0.1721, 0.6423), (0.3244, -0.1721, 0.6423), (-0.3244, -0.3325, 0.5759), (0.3244, -0.3325, 0.5759), (-0.3244, -0.4702, 0.4702), (0.3244, -0.4702, 0.4702), (-0.3244, -0.5759, 0.3325), (0.3244, -0.5759, 0.3325), (-0.3244, -0.6423, 0.1721), (0.3244, -0.6423, 0.1721), (-0.3244, -0.665, -4.669e-08), (0.3244, -0.665, -4.625e-08), (-0.3244, -0.6423, -0.1721), (0.3244, -0.6423, -0.1721), (-0.1124, 0.4702, 0.4702), (0.1124, 0.4702, 0.4702), (-0.1124, 0.3325, 0.5759), (0.1124, 0.3325, 0.5759), (-0.1124, 0.1721, 0.6423), (0.1124, 0.1721, 0.6423), (-0.1124, -3.582e-08, 0.665), (0.1124, -2.376e-08, 0.665), (-0.1124, -0.1721, 0.6423), (0.1124, -0.1721, 0.6423), (-0.1124, -0.3325, 0.5759), (0.1124, -0.3325, 0.5759), (-0.1124, -0.4702, 0.4702), (0.1124, -0.4702, 0.4702), (-0.1124, -0.5759, 0.3325), (0.1124, -0.5759, 0.3325), (-0.1124, -0.6423, 0.1721), (0.1124, -0.6423, 0.1721), (-0.1124, -0.665, -4.669e-08), (0.1124, -0.665, -4.625e-08), (-0.1124, -0.6423, -0.1721), (0.1124, -0.6423, -0.1721), (0.05673, 0.2705, -0.4685), (0.05673, 0.3825, -0.3825), (-0.05673, 0.2705, -0.4685), (-0.05673, 0.3825, -0.3825), (0.05673, 0.14, -0.5225), (-0.05673, 0.14, -0.5225), (0.05673, 2.644e-08, -0.5409), (-0.05673, 1.967e-08, -0.5409), (0.05673, -0.14, -0.5225), (-0.05673, -0.14, -0.5225), (0.05673, -0.2705, -0.4685), (-0.05673, -0.2705, -0.4685), (0.05673, -0.3825, -0.3825), (-0.05673, -0.3825, -0.3825), (-0.1638, -0.3825, -0.3825), (-0.1638, -0.2705, -0.4685), (0.1638, -0.3825, -0.3825), (0.1638, -0.2705, -0.4685), (-0.1638, -0.14, -0.5225), (0.1638, -0.14, -0.5225), (-0.1638, 1.499e-08, -0.5409), (0.1638, 3.112e-08, -0.5409), (-0.1638, 0.14, -0.5225), (0.1638, 0.14, -0.5225), (-0.1638, 0.2705, -0.4685), (0.1638, 0.2705, -0.4685), (-0.1638, 0.3825, -0.3825), (0.1638, 0.3825, -0.3825), (0.08039, -0.2379, -0.412), (0.08039, -0.1231, -0.4596), (0.02948, 0.1406, -0.2435), (0.02948, 0.1988, -0.1988), (-0.02948, 0.1406, -0.2435), (-0.02948, 0.1988, -0.1988), (0.02948, 0.07276, -0.2716), (-0.02948, 0.07276, -0.2716), (0.02948, 1.374e-08, -0.3346), (-0.02948, 1.022e-08, -0.3346), (0.02948, -0.07276, -0.325), (-0.02948, -0.07276, -0.325), (0.02948, -0.1406, -0.2969), (-0.02948, -0.1406, -0.2969), (0.02948, -0.1988, -0.1988), (-0.02948, -0.1988, -0.1988), (-0.1172, -0.2737, -0.2737), (-0.1172, -0.1935, -0.3352), (0.1172, -0.2737, -0.2737), (0.1172, -0.1935, -0.3352), (-0.1172, -0.1002, -0.3739), (0.1172, -0.1002, -0.3739), (-0.1172, 1.072e-08, -0.387), (0.1172, 2.227e-08, -0.387), (-0.1172, 0.1002, -0.3739), (0.1172, 0.1002, -0.3739), (-0.1172, 0.1935, -0.3352), (0.1172, 0.1935, -0.3352), (-0.1172, 0.2737, -0.2737), (0.1172, 0.2737, -0.2737), (0.01622, -0.2829, -0.1076), (0.02652, -0.3054, -0.1101), (-0.02652, -0.3054, -0.1101), (-0.01622, -0.2829, -0.1076), (0.05673, 0.4181, -0.1139), (0.02948, 0.2948, -0.126), (-0.02948, 0.2948, -0.126), (-0.05673, 0.4181, -0.1139), (0.01622, -0.2877, -0.08541), (0.01375, -0.3051, -0.08694), (-0.01375, -0.3051, -0.08694), (-0.01622, -0.2877, -0.08541), (0.1092, -0.2404, -0.1076), (0.1092, -0.2629, -0.1101), (-0.1092, -0.2629, -0.1101), (-0.1092, -0.2404, -0.1076), (0.1092, -0.2452, -0.08541), (0.1092, -0.2626, -0.08694), (-0.1092, -0.2626, -0.08694), (-0.1092, -0.2452, -0.08541)], [], [(8, 56, 58, 10), (39, 87, 85, 37), (22, 70, 72, 24), (13, 61, 59, 11), (36, 84, 86, 38), (27, 75, 73, 25), (10, 58, 60, 12), (41, 89, 87, 39), (24, 72, 74, 26), (15, 63, 61, 13), (38, 86, 88, 40), (29, 77, 75, 27), (12, 60, 62, 14), (43, 91, 89, 41), (3, 51, 48, 0), (26, 74, 76, 28), (17, 65, 63, 15), (40, 88, 90, 42), (1, 49, 50, 2), (31, 79, 77, 29), (14, 62, 64, 16), (45, 93, 91, 43), (5, 53, 51, 3), (28, 76, 78, 30), (25, 73, 71, 23), (34, 82, 84, 36), (11, 59, 57, 9), (20, 68, 70, 22), (37, 85, 83, 35), (6, 54, 56, 8), (46, 94, 49, 1), (23, 71, 69, 21), (32, 80, 82, 34), (9, 57, 55, 7), (0, 48, 95, 47), (18, 66, 68, 20), (35, 83, 81, 33), (4, 52, 54, 6), (44, 92, 94, 46), (21, 69, 67, 19), (30, 78, 80, 32), (7, 55, 53, 5), (47, 95, 93, 45), (16, 64, 66, 18), (33, 81, 79, 31), (2, 50, 52, 4), (42, 90, 92, 44), (19, 67, 65, 17), (162, 160, 182, 184), (128, 126, 207, 210), (148, 146, 99, 170), (159, 161, 183, 181), (110, 112, 198, 196), (145, 147, 97, 96), (160, 158, 180, 182), (125, 127, 209, 208), (146, 144, 98, 99), (157, 159, 181, 179), (123, 119, 205, 206), (143, 145, 96, 100), (158, 156, 178, 180), (111, 109, 194, 197), (169, 124, 120, 191), (144, 142, 101, 98), (155, 157, 179, 177), (126, 123, 206, 207), (122, 168, 190, 121), (141, 143, 100, 102), (156, 154, 176, 178), (108, 110, 196, 192), (167, 169, 191, 189), (142, 140, 103, 101), (147, 149, 171, 97), (137, 106, 193, 219), (161, 163, 185, 183), (150, 148, 170, 172), (109, 107, 195, 194), (164, 162, 184, 186), (123, 122, 121, 119), (149, 151, 173, 171), (138, 136, 107, 105), (163, 165, 187, 185), (124, 125, 118, 120), (152, 150, 172, 174), (137, 139, 104, 106), (166, 164, 186, 188), (135, 137, 219, 217), (151, 153, 175, 173), (140, 138, 105, 103), (165, 167, 189, 187), (106, 108, 192, 193), (154, 152, 174, 176), (139, 141, 102, 104), (168, 166, 188, 190), (136, 134, 216, 218), (153, 155, 177, 175), (56, 54, 186, 184), (8, 10, 160, 162), (34, 36, 134, 136), (83, 85, 108, 106), (55, 57, 185, 187), (11, 9, 163, 161), (37, 35, 137, 135), (84, 82, 107, 109), (54, 52, 188, 186), (6, 8, 162, 164), (32, 34, 136, 138), (85, 87, 110, 108), (53, 55, 187, 189), (9, 7, 165, 163), (35, 33, 139, 137), (86, 84, 109, 111), (52, 50, 190, 188), (4, 6, 164, 166), (30, 32, 138, 140), (87, 89, 112, 110), (51, 53, 189, 191), (7, 5, 167, 165), (33, 31, 141, 139), (88, 86, 111, 113), (50, 49, 121, 190), (2, 4, 166, 168), (28, 30, 140, 142), (89, 91, 114, 112), (48, 51, 191, 120), (5, 3, 169, 167), (31, 29, 143, 141), (90, 88, 113, 115), (1, 2, 168, 122), (26, 28, 142, 144), (91, 93, 116, 114), (3, 0, 124, 169), (29, 27, 145, 143), (92, 90, 115, 117), (72, 70, 170, 99), (24, 26, 144, 146), (93, 95, 118, 116), (71, 73, 97, 171), (27, 25, 147, 145), (94, 92, 117, 119), (70, 68, 172, 170), (22, 24, 146, 148), (95, 48, 120, 118), (69, 71, 171, 173), (25, 23, 149, 147), (49, 94, 119, 121), (68, 66, 174, 172), (20, 22, 148, 150), (46, 1, 122, 123), (67, 69, 173, 175), (23, 21, 151, 149), (0, 47, 125, 124), (66, 64, 176, 174), (18, 20, 150, 152), (44, 46, 123, 126), (73, 75, 96, 97), (65, 67, 175, 177), (21, 19, 153, 151), (47, 45, 127, 125), (74, 72, 99, 98), (64, 62, 178, 176), (16, 18, 152, 154), (42, 44, 126, 128), (75, 77, 100, 96), (63, 65, 177, 179), (19, 17, 155, 153), (45, 43, 129, 127), (76, 74, 98, 101), (62, 60, 180, 178), (14, 16, 154, 156), (40, 42, 128, 130), (77, 79, 102, 100), (61, 63, 179, 181), (17, 15, 157, 155), (43, 41, 131, 129), (78, 76, 101, 103), (60, 58, 182, 180), (12, 14, 156, 158), (38, 40, 130, 132), (79, 81, 104, 102), (59, 61, 181, 183), (15, 13, 159, 157), (41, 39, 133, 131), (80, 78, 103, 105), (58, 56, 184, 182), (10, 12, 158, 160), (36, 38, 132, 134), (81, 83, 106, 104), (57, 59, 183, 185), (13, 11, 161, 159), (39, 37, 135, 133), (82, 80, 105, 107), (209, 211, 241, 239), (116, 202, 232, 220), (114, 116, 220, 221), (218, 216, 246, 248), (210, 207, 237, 240), (204, 208, 238, 234), (215, 217, 247, 245), (208, 209, 239, 238), (206, 205, 235, 236), (216, 214, 244, 246), (207, 206, 236, 237), (219, 193, 223, 249), (113, 111, 197, 199), (127, 129, 211, 209), (112, 114, 200, 198), (130, 128, 210, 212), (115, 113, 199, 201), (118, 125, 208, 204), (129, 131, 213, 211), (213, 215, 245, 243), (132, 130, 212, 214), (117, 115, 201, 203), (131, 133, 215, 213), (116, 118, 204, 202), (134, 132, 214, 216), (119, 117, 203, 205), (133, 135, 217, 215), (107, 136, 218, 195), (225, 195, 257, 256), (195, 218, 248, 225), (214, 212, 242, 244), (204, 205, 252, 251), (200, 114, 221, 230), (211, 213, 243, 241), (245, 247, 222, 226), (246, 244, 227, 224), (243, 245, 226, 228), (244, 242, 229, 227), (241, 243, 228, 230), (242, 240, 231, 229), (239, 241, 230, 232), (248, 246, 224, 225), (247, 249, 223, 222), (237, 236, 235, 233), (238, 239, 232, 234), (240, 237, 233, 231), (221, 220, 232, 230), (223, 222, 224, 225), (222, 226, 227, 224), (226, 228, 229, 227), (228, 230, 231, 229), (230, 232, 233, 231), (232, 234, 235, 233), (217, 219, 249, 247), (212, 210, 240, 242), (251, 252, 260, 259), (234, 204, 251, 250), (205, 235, 253, 252), (235, 234, 250, 253), (257, 254, 255, 256), (223, 225, 256, 255), (195, 193, 254, 257), (193, 223, 255, 254), (259, 260, 261, 258), (250, 251, 263, 262), (253, 250, 258, 261), (258, 250, 262, 266), (262, 263, 267, 266), (264, 265, 269, 268), (260, 252, 264, 268), (259, 258, 266, 267), (253, 261, 269, 265), (252, 253, 265, 264), (251, 259, 267, 263), (261, 260, 268, 269)])
me_roundcube_001.polygons.foreach_set('use_smooth', [1, 1, 1, 1, 1, 1, 1, 1, 1, 1, 1, 1, 1, 1, 1, 1, 1, 1, 1, 1, 1, 1, 1, 1, 1, 1, 1, 1, 1, 1, 1, 1, 1, 1, 1, 1, 1, 1, 1, 1, 1, 1, 1, 1, 1, 1, 1, 1, 1, 1, 1, 1, 1, 1, 1, 1, 1, 1, 1, 1, 1, 1, 1, 1, 1, 1, 1, 1, 1, 1, 1, 1, 1, 1, 1, 1, 1, 1, 1, 1, 1, 1, 1, 1, 1, 1, 1, 1, 1, 1, 1, 1, 1, 1, 1, 1, 1, 1, 1, 1, 1, 1, 1, 1, 1, 1, 1, 1, 1, 1, 1, 1, 1, 1, 1, 1, 1, 1, 1, 1, 1, 1, 1, 1, 1, 1, 1, 1, 1, 1, 1, 1, 1, 1, 1, 1, 1, 1, 1, 1, 1, 1, 1, 1, 1, 1, 1, 1, 1, 1, 1, 1, 1, 1, 1, 1, 1, 1, 1, 1, 1, 1, 1, 1, 1, 1, 1, 1, 1, 1, 1, 1, 1, 1, 1, 1, 1, 1, 1, 1, 1, 1, 1, 1, 1, 1, 1, 1, 1, 1, 1, 1, 1, 1, 1, 1, 1, 1, 1, 1, 1, 1, 1, 1, 1, 1, 1, 1, 1, 1, 1, 1, 1, 1, 1, 1, 1, 1, 1, 1, 1, 1, 1, 0, 1, 1, 1, 1, 1, 1, 1, 1, 1, 1, 1, 1, 1, 1, 1, 1, 1, 1, 1, 1, 1, 1, 1, 0, 1, 1, 1, 0, 1, 0, 1, 0, 1, 1, 1, 1, 1, 0, 0, 1, 1, 0, 0])
me_roundcube_001.update()

# ---- objects
ob_outer_wheel = bpy.data.objects.new('Outer Wheel', me_roundcube)
ob_inner_cycle = bpy.data.objects.new('Inner Cycle', me_roundcube_001)

# ---- transforms, parenting, visibility, modifiers, constraints
ob_outer_wheel.location = (0.0, 0.0, 0.0)
ob_inner_cycle.location = (0.0, 0.0, 0.0)

# ---- collection membership
col_collection.objects.link(ob_outer_wheel)
col_collection.objects.link(ob_inner_cycle)

# ---- scene / render settings (as saved in the file)
scene.frame_start = 1; scene.frame_end = 250; scene.frame_set(1)
scene.render.engine = 'BLENDER_EEVEE_NEXT'
scene.cycles.sampling_pattern = 'TABULATED_SOBOL'
scene.eevee.ray_tracing_options.trace_max_roughness = 0.0
bpy.context.view_layer.update()

# ---- added for rendering (the .blend has no active camera and no usable light): camera, sun
cam_auto = bpy.data.cameras.new('AutoCamera')
cam_auto.lens = 50.0
cam_auto.sensor_width = 36.0
cam_auto.clip_end = 1000.0
ob_auto_camera = bpy.data.objects.new('AutoCamera', cam_auto)
scene.collection.objects.link(ob_auto_camera)
ob_auto_camera.location = (2.92376, -3.50852, 2.33901)
ob_auto_camera.rotation_euler = (1.09748, -7.21219e-08, 0.694738)
scene.camera = ob_auto_camera
light_auto_sun = bpy.data.lights.new('AutoSun', 'SUN')
light_auto_sun.energy = 3.0
light_auto_sun.angle = 0.0523599
ob_auto_sun = bpy.data.objects.new('AutoSun', light_auto_sun)
scene.collection.objects.link(ob_auto_sun)
ob_auto_sun.rotation_euler = (0.872665, 0.174533, 0.523599)
bpy.context.view_layer.update()
